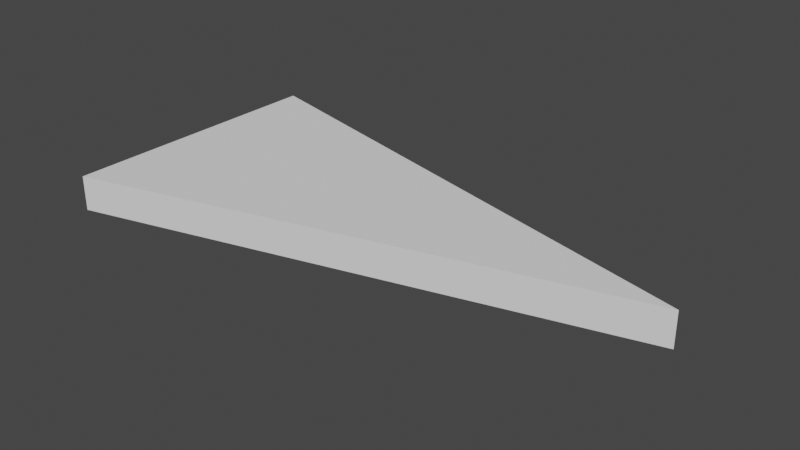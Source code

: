 # Source: triangle_2x4x0-25.blend  (saved by Blender 2.80.75; exported with 4.5.12 LTS)
import bpy
from mathutils import Matrix  # noqa: F401  (used for matrix-valued properties, if any)

bpy.ops.wm.read_factory_settings(use_empty=True)
scene = bpy.context.scene
scene.name = 'Scene'

# ---- collections
col_collection = bpy.data.collections.new('Collection'); scene.collection.children.link(col_collection)

# ---- world
world_world = bpy.data.worlds.new('World'); scene.world = world_world
world_world.use_nodes = True; world_world.node_tree.nodes.clear()
_N = world_world.node_tree.nodes; _L = world_world.node_tree.links
n0 = _N.new('ShaderNodeOutputWorld'); n0.name = 'World Output'; n0.location = (300, 300)
n1 = _N.new('ShaderNodeBackground'); n1.name = 'Background'; n1.location = (10, 300)
n1.inputs[0].default_value = (0.05088, 0.05088, 0.05088, 1.0)
_L.new(n1.outputs[0], n0.inputs[0])
n0.is_active_output = True
world_world.color = (0.05088, 0.05088, 0.05088)
world_world.use_sun_shadow = False
world_world.sun_shadow_jitter_overblur = 0.0

# ---- meshes
me_vert = bpy.data.meshes.new('Vert')
me_vert.from_pydata([(0.0, 0.0, 0.0), (0.0, -2.0, 0.0), (0.0, 0.0, 0.25), (3.873, -1.0, 0.0), (0.0, -2.0, 0.25), (3.873, -1.0, 0.25)], [], [(1, 0, 3), (4, 5, 2), (1, 3, 5, 4), (3, 0, 2, 5), (0, 1, 4, 2)])
me_vert.use_remesh_preserve_volume = False
me_vert.use_remesh_preserve_attributes = False
me_vert.use_mirror_vertex_groups = False
me_vert.update()

# ---- objects
ob_sm_eq_triangle_2x4x0_25 = bpy.data.objects.new('SM_EQ_Triangle_2x4x0.25', me_vert)

# ---- transforms, parenting, visibility, modifiers, constraints
ob_sm_eq_triangle_2x4x0_25.location = (0.0, 0.0, 0.0)
ob_sm_eq_triangle_2x4x0_25.lineart.crease_threshold = 0.0

# ---- collection membership
col_collection.objects.link(ob_sm_eq_triangle_2x4x0_25)

# ---- scene / render settings (as saved in the file)
scene.frame_start = 1; scene.frame_end = 250; scene.frame_set(1)
scene.render.engine = 'BLENDER_EEVEE_NEXT'
scene.cycles.use_denoising = False
scene.cycles.samples = 128
scene.cycles.sampling_pattern = 'TABULATED_SOBOL'
scene.cycles.use_adaptive_sampling = False
scene.cycles.use_light_tree = False
scene.view_settings.view_transform = 'Filmic'
bpy.context.view_layer.update()

# ---- added for rendering (the .blend has no active camera and no usable light): camera, sun
cam_auto = bpy.data.cameras.new('AutoCamera')
cam_auto.lens = 50.0
cam_auto.sensor_width = 36.0
cam_auto.clip_end = 1000.0
ob_auto_camera = bpy.data.objects.new('AutoCamera', cam_auto)
scene.collection.objects.link(ob_auto_camera)
ob_auto_camera.location = (5.97608, -5.84751, 3.35667)
ob_auto_camera.rotation_euler = (1.09748, -7.21219e-08, 0.694738)
scene.camera = ob_auto_camera
light_auto_sun = bpy.data.lights.new('AutoSun', 'SUN')
light_auto_sun.energy = 3.0
light_auto_sun.angle = 0.0523599
ob_auto_sun = bpy.data.objects.new('AutoSun', light_auto_sun)
scene.collection.objects.link(ob_auto_sun)
ob_auto_sun.rotation_euler = (0.872665, 0.174533, 0.523599)
bpy.context.view_layer.update()
